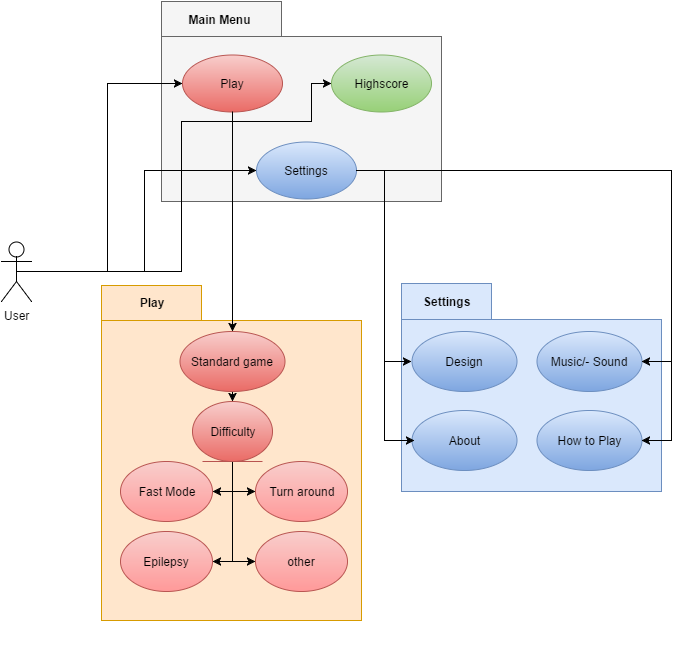

The diagram above was exported from draw.io. Its source (the exported page's mxGraphModel, read from the mxfile embedded in the PNG):
<mxGraphModel dx="946" dy="655" grid="1" gridSize="10" guides="1" tooltips="1" connect="1" arrows="1" fold="1" page="1" pageScale="1" pageWidth="826" pageHeight="1169" background="#ffffff" math="0" shadow="0">
  <root>
    <mxCell id="0" />
    <mxCell id="1" parent="0" />
    <mxCell id="3d3890649ef98c4b-22" value="" style="whiteSpace=wrap;html=1;fillColor=#f5f5f5;strokeColor=#666666;" vertex="1" parent="1">
      <mxGeometry x="280" y="95" width="280" height="165" as="geometry" />
    </mxCell>
    <mxCell id="3d3890649ef98c4b-42" style="edgeStyle=orthogonalEdgeStyle;rounded=0;html=1;exitX=0.5;exitY=0.5;exitPerimeter=0;entryX=0;entryY=0.5;jettySize=auto;orthogonalLoop=1;" edge="1" parent="1" source="3d3890649ef98c4b-1" target="3d3890649ef98c4b-23">
      <mxGeometry relative="1" as="geometry" />
    </mxCell>
    <mxCell id="3d3890649ef98c4b-46" style="edgeStyle=orthogonalEdgeStyle;rounded=0;html=1;exitX=0.5;exitY=0.5;exitPerimeter=0;entryX=0;entryY=0.5;jettySize=auto;orthogonalLoop=1;" edge="1" parent="1" source="3d3890649ef98c4b-1" target="3d3890649ef98c4b-37">
      <mxGeometry relative="1" as="geometry" />
    </mxCell>
    <mxCell id="3d3890649ef98c4b-48" style="edgeStyle=orthogonalEdgeStyle;rounded=0;html=1;exitX=0.5;exitY=0.5;exitPerimeter=0;entryX=0;entryY=0.5;jettySize=auto;orthogonalLoop=1;" edge="1" parent="1" source="3d3890649ef98c4b-1" target="3d3890649ef98c4b-36">
      <mxGeometry relative="1" as="geometry">
        <Array as="points">
          <mxPoint x="300" y="330" />
          <mxPoint x="300" y="180" />
          <mxPoint x="430" y="180" />
          <mxPoint x="430" y="142" />
        </Array>
      </mxGeometry>
    </mxCell>
    <mxCell id="3d3890649ef98c4b-1" value="User" style="shape=umlActor;verticalLabelPosition=bottom;labelBackgroundColor=#ffffff;verticalAlign=top;html=1;" vertex="1" parent="1">
      <mxGeometry x="120" y="300" width="30" height="60" as="geometry" />
    </mxCell>
    <mxCell id="3d3890649ef98c4b-23" value="Play" style="ellipse;whiteSpace=wrap;html=1;fillColor=#f8cecc;strokeColor=#b85450;gradientColor=#ea6b66;" vertex="1" parent="1">
      <mxGeometry x="301" y="113" width="100" height="57" as="geometry" />
    </mxCell>
    <mxCell id="3d3890649ef98c4b-24" value="" style="whiteSpace=wrap;html=1;fillColor=#f5f5f5;strokeColor=#666666;" vertex="1" parent="1">
      <mxGeometry x="280" y="60" width="120" height="35" as="geometry" />
    </mxCell>
    <mxCell id="3d3890649ef98c4b-25" value="Main Menu" style="text;html=1;strokeColor=none;fillColor=none;align=center;verticalAlign=middle;whiteSpace=wrap;fontStyle=1" vertex="1" parent="1">
      <mxGeometry x="285" y="60" width="105" height="35" as="geometry" />
    </mxCell>
    <mxCell id="3d3890649ef98c4b-27" style="edgeStyle=orthogonalEdgeStyle;rounded=0;html=1;exitX=0.5;exitY=1;jettySize=auto;orthogonalLoop=1;" edge="1" source="3d3890649ef98c4b-22" target="3d3890649ef98c4b-22" parent="1">
      <mxGeometry x="525" y="360" as="geometry" />
    </mxCell>
    <mxCell id="3d3890649ef98c4b-34" style="edgeStyle=orthogonalEdgeStyle;rounded=0;html=1;exitX=0.5;exitY=1;jettySize=auto;orthogonalLoop=1;" edge="1" parent="1">
      <mxGeometry x="525" y="702" as="geometry">
        <mxPoint x="525" y="702" as="sourcePoint" />
        <mxPoint x="525" y="702" as="targetPoint" />
      </mxGeometry>
    </mxCell>
    <mxCell id="3d3890649ef98c4b-36" value="Highscore" style="ellipse;whiteSpace=wrap;html=1;fillColor=#d5e8d4;strokeColor=#82b366;gradientColor=#97d077;" vertex="1" parent="1">
      <mxGeometry x="450" y="113" width="100" height="57" as="geometry" />
    </mxCell>
    <mxCell id="3d3890649ef98c4b-37" value="Settings" style="ellipse;whiteSpace=wrap;html=1;fillColor=#dae8fc;strokeColor=#6c8ebf;gradientColor=#7ea6e0;" vertex="1" parent="1">
      <mxGeometry x="375" y="200" width="100" height="57" as="geometry" />
    </mxCell>
    <mxCell id="3d3890649ef98c4b-49" value="" style="whiteSpace=wrap;html=1;fillColor=#ffe6cc;strokeColor=#D79B00;" vertex="1" parent="1">
      <mxGeometry x="220" y="379" width="260" height="300" as="geometry" />
    </mxCell>
    <mxCell id="3d3890649ef98c4b-50" value="" style="whiteSpace=wrap;html=1;fillColor=#ffe6cc;strokeColor=#d79b00;" vertex="1" parent="1">
      <mxGeometry x="220" y="344" width="100" height="35" as="geometry" />
    </mxCell>
    <mxCell id="3d3890649ef98c4b-51" value="Play" style="text;html=1;strokeColor=none;fillColor=none;align=center;verticalAlign=middle;whiteSpace=wrap;fontStyle=1" vertex="1" parent="1">
      <mxGeometry x="220" y="346" width="100" height="30" as="geometry" />
    </mxCell>
    <mxCell id="3d3890649ef98c4b-87" style="edgeStyle=orthogonalEdgeStyle;rounded=0;html=1;exitX=0.5;exitY=1;entryX=0.5;entryY=0;jettySize=auto;orthogonalLoop=1;" edge="1" parent="1" source="3d3890649ef98c4b-60" target="3d3890649ef98c4b-67">
      <mxGeometry relative="1" as="geometry" />
    </mxCell>
    <mxCell id="3d3890649ef98c4b-60" value="Standard game" style="ellipse;whiteSpace=wrap;html=1;strokeColor=#b85450;fillColor=#f8cecc;gradientColor=#ea6b66;" vertex="1" parent="1">
      <mxGeometry x="298" y="390" width="105" height="60" as="geometry" />
    </mxCell>
    <mxCell id="3d3890649ef98c4b-62" value="Turn around" style="ellipse;whiteSpace=wrap;html=1;strokeColor=#b85450;fillColor=#f8cecc;gradientColor=#FF9999;gradientDirection=south;" vertex="1" parent="1">
      <mxGeometry x="374" y="520" width="92" height="60" as="geometry" />
    </mxCell>
    <mxCell id="3d3890649ef98c4b-79" style="edgeStyle=orthogonalEdgeStyle;rounded=0;html=1;exitX=0.5;exitY=1;entryX=1;entryY=0.5;jettySize=auto;orthogonalLoop=1;" edge="1" parent="1" source="3d3890649ef98c4b-67" target="3d3890649ef98c4b-71">
      <mxGeometry relative="1" as="geometry">
        <Array as="points">
          <mxPoint x="351" y="550" />
        </Array>
      </mxGeometry>
    </mxCell>
    <mxCell id="3d3890649ef98c4b-82" style="edgeStyle=orthogonalEdgeStyle;rounded=0;html=1;exitX=0.5;exitY=1;entryX=0;entryY=0.5;jettySize=auto;orthogonalLoop=1;" edge="1" parent="1" source="3d3890649ef98c4b-67" target="3d3890649ef98c4b-62">
      <mxGeometry relative="1" as="geometry">
        <Array as="points">
          <mxPoint x="351" y="550" />
        </Array>
      </mxGeometry>
    </mxCell>
    <mxCell id="3d3890649ef98c4b-85" style="edgeStyle=orthogonalEdgeStyle;rounded=0;html=1;exitX=0.5;exitY=1;entryX=1;entryY=0.5;jettySize=auto;orthogonalLoop=1;" edge="1" parent="1" source="3d3890649ef98c4b-67" target="3d3890649ef98c4b-72">
      <mxGeometry relative="1" as="geometry" />
    </mxCell>
    <mxCell id="3d3890649ef98c4b-86" style="edgeStyle=orthogonalEdgeStyle;rounded=0;html=1;exitX=0.5;exitY=1;entryX=0;entryY=0.5;jettySize=auto;orthogonalLoop=1;" edge="1" parent="1" source="3d3890649ef98c4b-67" target="3d3890649ef98c4b-70">
      <mxGeometry relative="1" as="geometry" />
    </mxCell>
    <mxCell id="3d3890649ef98c4b-67" value="Difficulty" style="ellipse;shape=umlEntity;whiteSpace=wrap;html=1;strokeColor=#b85450;fillColor=#f8cecc;gradientColor=#ea6b66;" vertex="1" parent="1">
      <mxGeometry x="311" y="460" width="80" height="60" as="geometry" />
    </mxCell>
    <mxCell id="3d3890649ef98c4b-70" value="other" style="ellipse;whiteSpace=wrap;html=1;strokeColor=#b85450;fillColor=#f8cecc;gradientColor=#FF9999;" vertex="1" parent="1">
      <mxGeometry x="374" y="590" width="92" height="60" as="geometry" />
    </mxCell>
    <mxCell id="3d3890649ef98c4b-71" value="Fast Mode" style="ellipse;whiteSpace=wrap;html=1;strokeColor=#b85450;fillColor=#f8cecc;gradientColor=#FF9999;gradientDirection=south;" vertex="1" parent="1">
      <mxGeometry x="239" y="520" width="92" height="60" as="geometry" />
    </mxCell>
    <mxCell id="3d3890649ef98c4b-72" value="Epilepsy" style="ellipse;whiteSpace=wrap;html=1;strokeColor=#b85450;fillColor=#f8cecc;gradientColor=#FF9999;gradientDirection=south;" vertex="1" parent="1">
      <mxGeometry x="239" y="590" width="92" height="60" as="geometry" />
    </mxCell>
    <mxCell id="3d3890649ef98c4b-88" style="edgeStyle=orthogonalEdgeStyle;rounded=0;html=1;exitX=0.5;exitY=1;entryX=0.5;entryY=0;jettySize=auto;orthogonalLoop=1;" edge="1" parent="1" source="3d3890649ef98c4b-23" target="3d3890649ef98c4b-60">
      <mxGeometry relative="1" as="geometry" />
    </mxCell>
    <mxCell id="3d3890649ef98c4b-91" value="" style="whiteSpace=wrap;html=1;fillColor=#dae8fc;strokeColor=#6c8ebf;" vertex="1" parent="1">
      <mxGeometry x="520" y="378" width="260" height="172" as="geometry" />
    </mxCell>
    <mxCell id="3d3890649ef98c4b-106" value="Settings" style="text;html=1;align=center;fontStyle=1;verticalAlign=middle;spacingLeft=3;spacingRight=3;strokeColor=#6c8ebf;rotatable=0;points=[[0,0.5],[1,0.5]];portConstraint=eastwest;fillColor=#dae8fc;" vertex="1" parent="1">
      <mxGeometry x="520" y="342" width="90" height="36" as="geometry" />
    </mxCell>
    <mxCell id="3d3890649ef98c4b-108" value="Design" style="ellipse;whiteSpace=wrap;html=1;strokeColor=#6c8ebf;fillColor=#dae8fc;gradientColor=#7ea6e0;" vertex="1" parent="1">
      <mxGeometry x="530" y="390" width="105" height="60" as="geometry" />
    </mxCell>
    <mxCell id="3d3890649ef98c4b-109" value="Music/- Sound" style="ellipse;whiteSpace=wrap;html=1;strokeColor=#6c8ebf;fillColor=#dae8fc;gradientColor=#7ea6e0;" vertex="1" parent="1">
      <mxGeometry x="655" y="390" width="105" height="60" as="geometry" />
    </mxCell>
    <mxCell id="3d3890649ef98c4b-110" value="About" style="ellipse;whiteSpace=wrap;html=1;strokeColor=#6c8ebf;fillColor=#dae8fc;gradientColor=#7ea6e0;" vertex="1" parent="1">
      <mxGeometry x="530" y="469" width="105" height="60" as="geometry" />
    </mxCell>
    <mxCell id="3d3890649ef98c4b-112" value="How to Play" style="ellipse;whiteSpace=wrap;html=1;strokeColor=#6c8ebf;fillColor=#dae8fc;gradientColor=#7ea6e0;" vertex="1" parent="1">
      <mxGeometry x="655" y="469" width="105" height="60" as="geometry" />
    </mxCell>
    <mxCell id="3d3890649ef98c4b-113" style="edgeStyle=orthogonalEdgeStyle;rounded=0;html=1;exitX=0.5;exitY=1;jettySize=auto;orthogonalLoop=1;" edge="1" parent="1" source="3d3890649ef98c4b-91" target="3d3890649ef98c4b-91">
      <mxGeometry relative="1" as="geometry" />
    </mxCell>
    <mxCell id="3d3890649ef98c4b-125" style="edgeStyle=orthogonalEdgeStyle;rounded=0;html=1;exitX=1;exitY=0.5;entryX=1;entryY=0.5;jettySize=auto;orthogonalLoop=1;" edge="1" parent="1" source="3d3890649ef98c4b-37" target="3d3890649ef98c4b-109">
      <mxGeometry relative="1" as="geometry">
        <Array as="points">
          <mxPoint x="790" y="229" />
          <mxPoint x="790" y="420" />
        </Array>
      </mxGeometry>
    </mxCell>
    <mxCell id="3d3890649ef98c4b-126" style="edgeStyle=orthogonalEdgeStyle;rounded=0;html=1;exitX=1;exitY=0.5;entryX=0;entryY=0.5;jettySize=auto;orthogonalLoop=1;" edge="1" parent="1">
      <mxGeometry relative="1" as="geometry">
        <mxPoint x="478" y="229" as="sourcePoint" />
        <mxPoint x="533" y="499" as="targetPoint" />
        <Array as="points">
          <mxPoint x="503" y="229" />
          <mxPoint x="503" y="499" />
        </Array>
      </mxGeometry>
    </mxCell>
    <mxCell id="3d3890649ef98c4b-124" style="edgeStyle=orthogonalEdgeStyle;rounded=0;html=1;exitX=1;exitY=0.5;entryX=0;entryY=0.5;jettySize=auto;orthogonalLoop=1;" edge="1" parent="1" source="3d3890649ef98c4b-37" target="3d3890649ef98c4b-108">
      <mxGeometry relative="1" as="geometry" />
    </mxCell>
    <mxCell id="3d3890649ef98c4b-129" style="edgeStyle=orthogonalEdgeStyle;rounded=0;html=1;exitX=1;exitY=0.5;entryX=1;entryY=0.5;jettySize=auto;orthogonalLoop=1;" edge="1" parent="1" source="3d3890649ef98c4b-37" target="3d3890649ef98c4b-112">
      <mxGeometry relative="1" as="geometry">
        <Array as="points">
          <mxPoint x="790" y="229" />
          <mxPoint x="790" y="499" />
        </Array>
      </mxGeometry>
    </mxCell>
  </root>
</mxGraphModel>